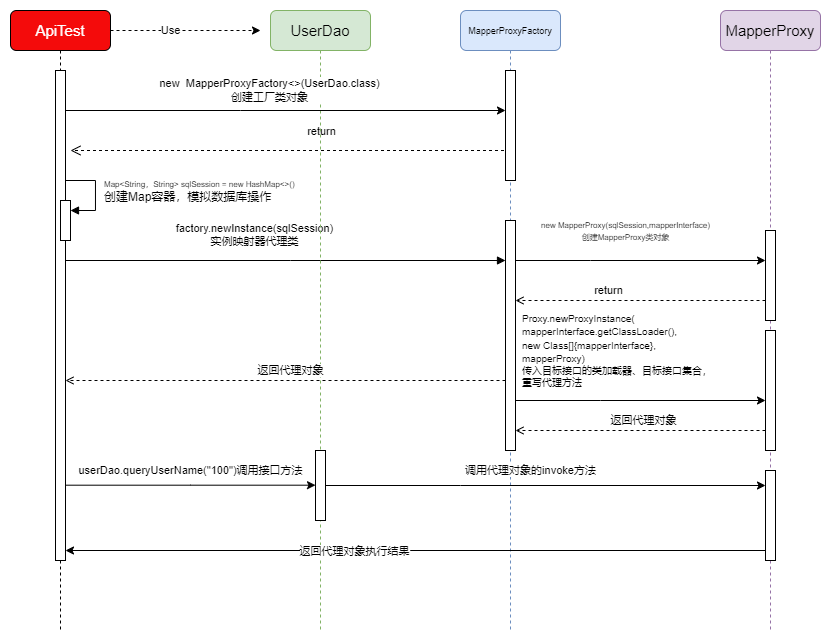

The diagram above was exported from draw.io. Its source (the exported page's mxGraphModel, read from the mxfile embedded in the PNG):
<mxGraphModel dx="1584" dy="566" grid="1" gridSize="10" guides="1" tooltips="1" connect="1" arrows="1" fold="1" page="1" pageScale="1" pageWidth="827" pageHeight="1169" math="0" shadow="0">
  <root>
    <mxCell id="0" />
    <mxCell id="1" parent="0" />
    <mxCell id="6ljllf2booMMf-INmKLv-3" value="factory.newInstance(sqlSession)&lt;br&gt;实例映射器代理类" style="html=1;verticalAlign=bottom;endArrow=block;edgeStyle=elbowEdgeStyle;elbow=vertical;curved=0;rounded=0;" edge="1" parent="1" target="6ljllf2booMMf-INmKLv-29" source="6ljllf2booMMf-INmKLv-1">
      <mxGeometry x="-0.1423" y="10" relative="1" as="geometry">
        <mxPoint x="80" y="750" as="sourcePoint" />
        <mxPoint x="150" y="750" as="targetPoint" />
        <Array as="points">
          <mxPoint x="200" y="750" />
        </Array>
        <mxPoint as="offset" />
      </mxGeometry>
    </mxCell>
    <mxCell id="6ljllf2booMMf-INmKLv-4" value="return" style="html=1;verticalAlign=bottom;endArrow=open;dashed=1;endSize=8;edgeStyle=elbowEdgeStyle;elbow=vertical;curved=0;rounded=0;" edge="1" parent="1" source="6ljllf2booMMf-INmKLv-9">
      <mxGeometry x="-0.1423" y="-10" relative="1" as="geometry">
        <mxPoint x="-20" y="640" as="targetPoint" />
        <mxPoint x="150" y="670" as="sourcePoint" />
        <Array as="points">
          <mxPoint x="120" y="640" />
        </Array>
        <mxPoint as="offset" />
      </mxGeometry>
    </mxCell>
    <mxCell id="6ljllf2booMMf-INmKLv-5" value="&lt;font style=&quot;font-size: 15px;&quot; color=&quot;#ffffff&quot;&gt;ApiTest&lt;/font&gt;" style="shape=umlLifeline;perimeter=lifelinePerimeter;whiteSpace=wrap;html=1;container=1;dropTarget=0;collapsible=0;recursiveResize=0;outlineConnect=0;portConstraint=eastwest;newEdgeStyle={&quot;edgeStyle&quot;:&quot;elbowEdgeStyle&quot;,&quot;elbow&quot;:&quot;vertical&quot;,&quot;curved&quot;:0,&quot;rounded&quot;:0};rounded=1;fillColor=#f40b0b;fillStyle=solid;" vertex="1" parent="1">
      <mxGeometry x="-80" y="500" width="100" height="620" as="geometry" />
    </mxCell>
    <mxCell id="6ljllf2booMMf-INmKLv-1" value="" style="html=1;points=[];perimeter=orthogonalPerimeter;outlineConnect=0;targetShapes=umlLifeline;portConstraint=eastwest;newEdgeStyle={&quot;edgeStyle&quot;:&quot;elbowEdgeStyle&quot;,&quot;elbow&quot;:&quot;vertical&quot;,&quot;curved&quot;:0,&quot;rounded&quot;:0};" vertex="1" parent="6ljllf2booMMf-INmKLv-5">
      <mxGeometry x="45" y="60" width="10" height="490" as="geometry" />
    </mxCell>
    <mxCell id="6ljllf2booMMf-INmKLv-27" value="" style="html=1;points=[];perimeter=orthogonalPerimeter;outlineConnect=0;targetShapes=umlLifeline;portConstraint=eastwest;newEdgeStyle={&quot;edgeStyle&quot;:&quot;elbowEdgeStyle&quot;,&quot;elbow&quot;:&quot;vertical&quot;,&quot;curved&quot;:0,&quot;rounded&quot;:0};" vertex="1" parent="6ljllf2booMMf-INmKLv-5">
      <mxGeometry x="50" y="190" width="10" height="40" as="geometry" />
    </mxCell>
    <mxCell id="6ljllf2booMMf-INmKLv-28" value="&lt;font style=&quot;&quot;&gt;&lt;span style=&quot;font-size: 8px;&quot;&gt;Map&amp;lt;String，String&amp;gt; sqlSession = new HashMap&amp;lt;&amp;gt;()&lt;/span&gt;&lt;br&gt;&lt;font style=&quot;font-size: 12px;&quot;&gt;创建Map容器，模拟数据库操作&lt;/font&gt;&lt;/font&gt;" style="html=1;align=left;spacingLeft=2;endArrow=block;rounded=0;edgeStyle=orthogonalEdgeStyle;curved=0;rounded=0;" edge="1" target="6ljllf2booMMf-INmKLv-27" parent="6ljllf2booMMf-INmKLv-5">
      <mxGeometry x="-0.0589" y="5" relative="1" as="geometry">
        <mxPoint x="55" y="170" as="sourcePoint" />
        <Array as="points">
          <mxPoint x="85" y="200" />
        </Array>
        <mxPoint as="offset" />
      </mxGeometry>
    </mxCell>
    <mxCell id="6ljllf2booMMf-INmKLv-7" value="&lt;font style=&quot;font-size: 15px;&quot;&gt;UserDao&lt;/font&gt;" style="shape=umlLifeline;perimeter=lifelinePerimeter;whiteSpace=wrap;html=1;container=1;dropTarget=0;collapsible=0;recursiveResize=0;outlineConnect=0;portConstraint=eastwest;newEdgeStyle={&quot;edgeStyle&quot;:&quot;elbowEdgeStyle&quot;,&quot;elbow&quot;:&quot;vertical&quot;,&quot;curved&quot;:0,&quot;rounded&quot;:0};rounded=1;fillColor=#d5e8d4;fillStyle=solid;strokeColor=#82b366;" vertex="1" parent="1">
      <mxGeometry x="180" y="500" width="100" height="620" as="geometry" />
    </mxCell>
    <mxCell id="6ljllf2booMMf-INmKLv-43" value="" style="html=1;points=[];perimeter=orthogonalPerimeter;outlineConnect=0;targetShapes=umlLifeline;portConstraint=eastwest;newEdgeStyle={&quot;edgeStyle&quot;:&quot;elbowEdgeStyle&quot;,&quot;elbow&quot;:&quot;vertical&quot;,&quot;curved&quot;:0,&quot;rounded&quot;:0};" vertex="1" parent="6ljllf2booMMf-INmKLv-7">
      <mxGeometry x="45" y="440" width="10" height="70" as="geometry" />
    </mxCell>
    <mxCell id="6ljllf2booMMf-INmKLv-9" value="&lt;font style=&quot;font-size: 9px;&quot;&gt;MapperProxyFactory&lt;/font&gt;" style="shape=umlLifeline;perimeter=lifelinePerimeter;whiteSpace=wrap;html=1;container=1;dropTarget=0;collapsible=0;recursiveResize=0;outlineConnect=0;portConstraint=eastwest;newEdgeStyle={&quot;edgeStyle&quot;:&quot;elbowEdgeStyle&quot;,&quot;elbow&quot;:&quot;vertical&quot;,&quot;curved&quot;:0,&quot;rounded&quot;:0};rounded=1;fillColor=#dae8fc;fillStyle=solid;strokeColor=#6c8ebf;" vertex="1" parent="1">
      <mxGeometry x="370" y="500" width="100" height="620" as="geometry" />
    </mxCell>
    <mxCell id="6ljllf2booMMf-INmKLv-10" value="" style="html=1;points=[];perimeter=orthogonalPerimeter;outlineConnect=0;targetShapes=umlLifeline;portConstraint=eastwest;newEdgeStyle={&quot;edgeStyle&quot;:&quot;elbowEdgeStyle&quot;,&quot;elbow&quot;:&quot;vertical&quot;,&quot;curved&quot;:0,&quot;rounded&quot;:0};" vertex="1" parent="6ljllf2booMMf-INmKLv-9">
      <mxGeometry x="45" y="60" width="10" height="110" as="geometry" />
    </mxCell>
    <mxCell id="6ljllf2booMMf-INmKLv-29" value="" style="html=1;points=[];perimeter=orthogonalPerimeter;outlineConnect=0;targetShapes=umlLifeline;portConstraint=eastwest;newEdgeStyle={&quot;edgeStyle&quot;:&quot;elbowEdgeStyle&quot;,&quot;elbow&quot;:&quot;vertical&quot;,&quot;curved&quot;:0,&quot;rounded&quot;:0};" vertex="1" parent="6ljllf2booMMf-INmKLv-9">
      <mxGeometry x="45" y="210" width="10" height="230" as="geometry" />
    </mxCell>
    <mxCell id="6ljllf2booMMf-INmKLv-11" value="&lt;font style=&quot;font-size: 15px;&quot;&gt;MapperProxy&lt;/font&gt;" style="shape=umlLifeline;perimeter=lifelinePerimeter;whiteSpace=wrap;html=1;container=1;dropTarget=0;collapsible=0;recursiveResize=0;outlineConnect=0;portConstraint=eastwest;newEdgeStyle={&quot;edgeStyle&quot;:&quot;elbowEdgeStyle&quot;,&quot;elbow&quot;:&quot;vertical&quot;,&quot;curved&quot;:0,&quot;rounded&quot;:0};rounded=1;fillColor=#e1d5e7;fillStyle=solid;strokeColor=#9673a6;" vertex="1" parent="1">
      <mxGeometry x="630" y="500" width="100" height="620" as="geometry" />
    </mxCell>
    <mxCell id="6ljllf2booMMf-INmKLv-12" value="" style="html=1;points=[];perimeter=orthogonalPerimeter;outlineConnect=0;targetShapes=umlLifeline;portConstraint=eastwest;newEdgeStyle={&quot;edgeStyle&quot;:&quot;elbowEdgeStyle&quot;,&quot;elbow&quot;:&quot;vertical&quot;,&quot;curved&quot;:0,&quot;rounded&quot;:0};" vertex="1" parent="6ljllf2booMMf-INmKLv-11">
      <mxGeometry x="45" y="220" width="10" height="90" as="geometry" />
    </mxCell>
    <mxCell id="6ljllf2booMMf-INmKLv-34" value="" style="html=1;points=[];perimeter=orthogonalPerimeter;outlineConnect=0;targetShapes=umlLifeline;portConstraint=eastwest;newEdgeStyle={&quot;edgeStyle&quot;:&quot;elbowEdgeStyle&quot;,&quot;elbow&quot;:&quot;vertical&quot;,&quot;curved&quot;:0,&quot;rounded&quot;:0};" vertex="1" parent="6ljllf2booMMf-INmKLv-11">
      <mxGeometry x="45" y="320" width="10" height="120" as="geometry" />
    </mxCell>
    <mxCell id="6ljllf2booMMf-INmKLv-47" value="" style="html=1;points=[];perimeter=orthogonalPerimeter;outlineConnect=0;targetShapes=umlLifeline;portConstraint=eastwest;newEdgeStyle={&quot;edgeStyle&quot;:&quot;elbowEdgeStyle&quot;,&quot;elbow&quot;:&quot;vertical&quot;,&quot;curved&quot;:0,&quot;rounded&quot;:0};" vertex="1" parent="6ljllf2booMMf-INmKLv-11">
      <mxGeometry x="45" y="460" width="10" height="90" as="geometry" />
    </mxCell>
    <mxCell id="6ljllf2booMMf-INmKLv-21" style="edgeStyle=elbowEdgeStyle;rounded=0;orthogonalLoop=1;jettySize=auto;html=1;elbow=vertical;curved=0;" edge="1" parent="1" source="6ljllf2booMMf-INmKLv-1" target="6ljllf2booMMf-INmKLv-10">
      <mxGeometry relative="1" as="geometry">
        <mxPoint x="400" y="600" as="targetPoint" />
        <Array as="points">
          <mxPoint x="150" y="600" />
          <mxPoint x="130" y="580" />
        </Array>
      </mxGeometry>
    </mxCell>
    <mxCell id="6ljllf2booMMf-INmKLv-22" value="new&amp;nbsp; MapperProxyFactory&amp;lt;&amp;gt;(UserDao.class)&lt;br&gt;创建工厂类对象" style="edgeLabel;html=1;align=center;verticalAlign=middle;resizable=0;points=[];" vertex="1" connectable="0" parent="6ljllf2booMMf-INmKLv-21">
      <mxGeometry x="-0.152" y="3" relative="1" as="geometry">
        <mxPoint x="17" y="-17" as="offset" />
      </mxGeometry>
    </mxCell>
    <mxCell id="6ljllf2booMMf-INmKLv-24" value="" style="edgeStyle=none;orthogonalLoop=1;jettySize=auto;html=1;rounded=0;dashed=1;" edge="1" parent="1">
      <mxGeometry width="100" relative="1" as="geometry">
        <mxPoint x="20" y="520" as="sourcePoint" />
        <mxPoint x="170" y="520" as="targetPoint" />
        <Array as="points" />
      </mxGeometry>
    </mxCell>
    <mxCell id="6ljllf2booMMf-INmKLv-25" value="Use" style="edgeLabel;html=1;align=center;verticalAlign=middle;resizable=0;points=[];" vertex="1" connectable="0" parent="6ljllf2booMMf-INmKLv-24">
      <mxGeometry x="-0.2133" relative="1" as="geometry">
        <mxPoint as="offset" />
      </mxGeometry>
    </mxCell>
    <mxCell id="6ljllf2booMMf-INmKLv-30" style="edgeStyle=elbowEdgeStyle;rounded=0;orthogonalLoop=1;jettySize=auto;html=1;elbow=vertical;curved=0;" edge="1" parent="1" source="6ljllf2booMMf-INmKLv-29" target="6ljllf2booMMf-INmKLv-12">
      <mxGeometry relative="1" as="geometry">
        <mxPoint x="630" y="750" as="targetPoint" />
        <Array as="points">
          <mxPoint x="500" y="750" />
        </Array>
      </mxGeometry>
    </mxCell>
    <mxCell id="6ljllf2booMMf-INmKLv-31" value="&lt;p style=&quot;line-height: 100%;&quot;&gt;&lt;font style=&quot;font-size: 8px;&quot;&gt;new MapperProxy(sqlSession,mapperInterface)&lt;br&gt;创建MapperProxy类对象&lt;br&gt;&lt;/font&gt;&lt;/p&gt;" style="edgeLabel;html=1;align=center;verticalAlign=middle;resizable=0;points=[];" vertex="1" connectable="0" parent="6ljllf2booMMf-INmKLv-30">
      <mxGeometry x="-0.1434" y="1" relative="1" as="geometry">
        <mxPoint x="3" y="-29" as="offset" />
      </mxGeometry>
    </mxCell>
    <mxCell id="6ljllf2booMMf-INmKLv-32" style="edgeStyle=elbowEdgeStyle;rounded=0;orthogonalLoop=1;jettySize=auto;html=1;elbow=vertical;curved=0;dashed=1;endArrow=open;endFill=0;" edge="1" parent="1" source="6ljllf2booMMf-INmKLv-12" target="6ljllf2booMMf-INmKLv-29">
      <mxGeometry relative="1" as="geometry">
        <mxPoint x="430" y="775" as="targetPoint" />
        <Array as="points">
          <mxPoint x="550" y="790" />
        </Array>
      </mxGeometry>
    </mxCell>
    <mxCell id="6ljllf2booMMf-INmKLv-33" value="return" style="edgeLabel;html=1;align=center;verticalAlign=middle;resizable=0;points=[];" vertex="1" connectable="0" parent="6ljllf2booMMf-INmKLv-32">
      <mxGeometry x="0.26" y="1" relative="1" as="geometry">
        <mxPoint y="-11" as="offset" />
      </mxGeometry>
    </mxCell>
    <mxCell id="6ljllf2booMMf-INmKLv-35" style="edgeStyle=elbowEdgeStyle;rounded=0;orthogonalLoop=1;jettySize=auto;html=1;elbow=vertical;curved=0;" edge="1" parent="1" source="6ljllf2booMMf-INmKLv-29" target="6ljllf2booMMf-INmKLv-34">
      <mxGeometry relative="1" as="geometry">
        <Array as="points">
          <mxPoint x="510" y="890" />
        </Array>
      </mxGeometry>
    </mxCell>
    <mxCell id="6ljllf2booMMf-INmKLv-36" value="&lt;pre style=&quot;line-height: 0%; font-size: 10px;&quot;&gt;&lt;br&gt;&lt;/pre&gt;" style="edgeLabel;html=1;align=left;verticalAlign=middle;resizable=0;points=[];" vertex="1" connectable="0" parent="6ljllf2booMMf-INmKLv-35">
      <mxGeometry x="-0.0939" y="-2" relative="1" as="geometry">
        <mxPoint x="-100" y="-47" as="offset" />
      </mxGeometry>
    </mxCell>
    <mxCell id="6ljllf2booMMf-INmKLv-38" value="&lt;font style=&quot;font-size: 10px;&quot;&gt;Proxy.newProxyInstance(&lt;br&gt;mapperInterface.getClassLoader(),&lt;br&gt;new Class[]{mapperInterface}, &lt;br&gt;mapperProxy)&lt;br&gt;&lt;/font&gt;&lt;div style=&quot;font-size: 10px;&quot;&gt;&lt;font style=&quot;font-size: 10px;&quot;&gt;传入目标接口的类加载器、目标接口集合，&lt;/font&gt;&lt;/div&gt;&lt;div style=&quot;font-size: 10px;&quot;&gt;&lt;font style=&quot;font-size: 10px;&quot;&gt;重写代理方法&lt;/font&gt;&lt;/div&gt;" style="edgeLabel;html=1;align=left;verticalAlign=middle;resizable=0;points=[];" vertex="1" connectable="0" parent="6ljllf2booMMf-INmKLv-35">
      <mxGeometry x="0.1425" y="1" relative="1" as="geometry">
        <mxPoint x="-138" y="-49" as="offset" />
      </mxGeometry>
    </mxCell>
    <mxCell id="6ljllf2booMMf-INmKLv-39" style="edgeStyle=elbowEdgeStyle;rounded=0;orthogonalLoop=1;jettySize=auto;html=1;elbow=vertical;curved=0;dashed=1;endArrow=open;endFill=0;" edge="1" parent="1" source="6ljllf2booMMf-INmKLv-34" target="6ljllf2booMMf-INmKLv-29">
      <mxGeometry relative="1" as="geometry">
        <Array as="points">
          <mxPoint x="540" y="920" />
        </Array>
      </mxGeometry>
    </mxCell>
    <mxCell id="6ljllf2booMMf-INmKLv-40" value="返回代理对象" style="edgeLabel;html=1;align=center;verticalAlign=middle;resizable=0;points=[];" vertex="1" connectable="0" parent="6ljllf2booMMf-INmKLv-39">
      <mxGeometry x="-0.0204" y="-3" relative="1" as="geometry">
        <mxPoint y="-7" as="offset" />
      </mxGeometry>
    </mxCell>
    <mxCell id="6ljllf2booMMf-INmKLv-41" style="edgeStyle=elbowEdgeStyle;rounded=0;orthogonalLoop=1;jettySize=auto;html=1;elbow=vertical;curved=0;dashed=1;endArrow=open;endFill=0;" edge="1" parent="1" source="6ljllf2booMMf-INmKLv-29" target="6ljllf2booMMf-INmKLv-1">
      <mxGeometry relative="1" as="geometry">
        <mxPoint x="370" y="870" as="sourcePoint" />
        <mxPoint x="163" y="870" as="targetPoint" />
        <Array as="points">
          <mxPoint x="278" y="870" />
        </Array>
      </mxGeometry>
    </mxCell>
    <mxCell id="6ljllf2booMMf-INmKLv-42" value="返回代理对象" style="edgeLabel;html=1;align=center;verticalAlign=middle;resizable=0;points=[];" vertex="1" connectable="0" parent="6ljllf2booMMf-INmKLv-41">
      <mxGeometry x="-0.0204" y="-3" relative="1" as="geometry">
        <mxPoint y="-7" as="offset" />
      </mxGeometry>
    </mxCell>
    <mxCell id="6ljllf2booMMf-INmKLv-44" style="edgeStyle=elbowEdgeStyle;rounded=0;orthogonalLoop=1;jettySize=auto;html=1;elbow=vertical;curved=0;" edge="1" parent="1" source="6ljllf2booMMf-INmKLv-1" target="6ljllf2booMMf-INmKLv-43">
      <mxGeometry relative="1" as="geometry" />
    </mxCell>
    <mxCell id="6ljllf2booMMf-INmKLv-45" value="userDao.queryUserName(&quot;100&quot;)调用接口方法" style="edgeLabel;html=1;align=center;verticalAlign=middle;resizable=0;points=[];" vertex="1" connectable="0" parent="6ljllf2booMMf-INmKLv-44">
      <mxGeometry x="-0.1644" y="1" relative="1" as="geometry">
        <mxPoint x="21" y="-14" as="offset" />
      </mxGeometry>
    </mxCell>
    <mxCell id="6ljllf2booMMf-INmKLv-46" style="edgeStyle=elbowEdgeStyle;rounded=0;orthogonalLoop=1;jettySize=auto;html=1;elbow=vertical;curved=0;" edge="1" parent="1" source="6ljllf2booMMf-INmKLv-43" target="6ljllf2booMMf-INmKLv-47">
      <mxGeometry relative="1" as="geometry">
        <mxPoint x="650" y="970" as="targetPoint" />
        <Array as="points">
          <mxPoint x="370" y="975" />
          <mxPoint x="460" y="965" />
        </Array>
      </mxGeometry>
    </mxCell>
    <mxCell id="6ljllf2booMMf-INmKLv-48" value="调用代理对象的invoke方法" style="edgeLabel;html=1;align=center;verticalAlign=middle;resizable=0;points=[];" vertex="1" connectable="0" parent="6ljllf2booMMf-INmKLv-46">
      <mxGeometry x="-0.4625" y="2" relative="1" as="geometry">
        <mxPoint x="87" y="-13" as="offset" />
      </mxGeometry>
    </mxCell>
    <mxCell id="6ljllf2booMMf-INmKLv-49" style="edgeStyle=elbowEdgeStyle;rounded=0;orthogonalLoop=1;jettySize=auto;html=1;elbow=vertical;curved=0;" edge="1" parent="1" source="6ljllf2booMMf-INmKLv-47" target="6ljllf2booMMf-INmKLv-1">
      <mxGeometry relative="1" as="geometry">
        <mxPoint x="10" y="1010" as="targetPoint" />
        <Array as="points">
          <mxPoint x="320" y="1040" />
        </Array>
      </mxGeometry>
    </mxCell>
    <mxCell id="6ljllf2booMMf-INmKLv-50" value="返回代理对象执行结果" style="edgeLabel;html=1;align=center;verticalAlign=middle;resizable=0;points=[];" vertex="1" connectable="0" parent="6ljllf2booMMf-INmKLv-49">
      <mxGeometry x="0.1755" y="1" relative="1" as="geometry">
        <mxPoint as="offset" />
      </mxGeometry>
    </mxCell>
  </root>
</mxGraphModel>